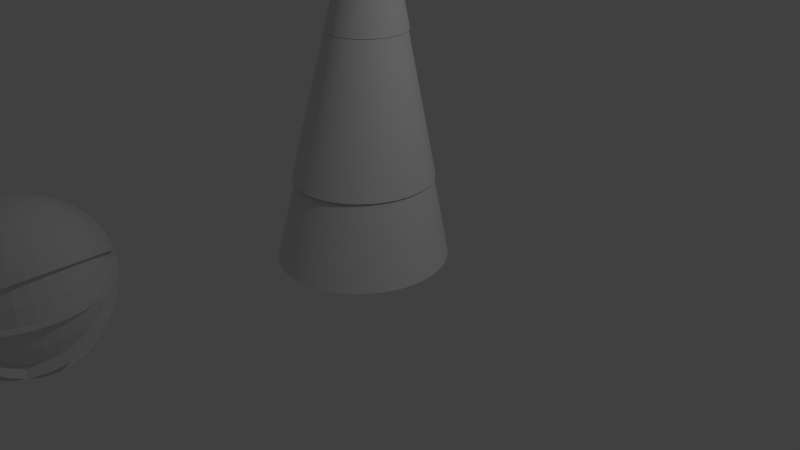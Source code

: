 # Source: stacking_cones.blend  (saved by Blender 2.68.0; exported with 4.5.12 LTS)
import bpy
from mathutils import Matrix  # noqa: F401  (used for matrix-valued properties, if any)

bpy.ops.wm.read_factory_settings(use_empty=True)
scene = bpy.context.scene
scene.name = 'Scene'

# ---- collections
col_collection_1 = bpy.data.collections.new('Collection 1'); scene.collection.children.link(col_collection_1)

# ---- world
world_world = bpy.data.worlds.new('World'); scene.world = world_world
world_world.color = (0.05088, 0.05088, 0.05088)
world_world.use_sun_shadow = False
world_world.sun_shadow_jitter_overblur = 0.0
world_world.cycles.sampling_method = 'MANUAL'
world_world.cycles.sample_map_resolution = 256

# ---- cameras
cam_camera = bpy.data.cameras.new('Camera')
cam_camera.clip_end = 100.0
cam_camera.lens = 35.0
cam_camera.sensor_width = 32.0
cam_camera.sensor_height = 18.0
cam_camera.ortho_scale = 7.314
cam_camera.dof.focus_distance = 0.0
cam_camera.dof.aperture_fstop = 128.0

# ---- lights
light_lamp = bpy.data.lights.new('Lamp', 'POINT')
light_lamp.transmission_factor = 0.0
light_lamp.cutoff_distance = 30.0
light_lamp.energy = 100.0
light_lamp.shadow_buffer_clip_start = 1.001
light_lamp.shadow_soft_size = 0.1
light_lamp.shadow_maximum_resolution = 0.006
light_lamp.use_absolute_resolution = True
light_lamp.cycles.use_multiple_importance_sampling = False

# ---- meshes
me_circle_004 = bpy.data.meshes.new('Circle.004')
me_circle_004.from_pydata([(1.192e-06, 1.0, -0.0002458), (7.153e-07, 5.96e-07, 0.001225), (0.1951, 0.9808, -0.0002458), (0.3827, 0.9239, -0.0002458), (0.5556, 0.8315, -0.0002458), (0.7071, 0.7071, -0.0002458), (0.8315, 0.5556, -0.0002458), (0.9239, 0.3827, -0.0002458), (0.9808, 0.1951, -0.0002458), (1.0, 4.768e-07, -0.0002458), (0.9808, -0.1951, -0.0002458), (0.9239, -0.3827, -0.0002458), (0.8315, -0.5556, -0.0002458), (0.7071, -0.7071, -0.0002458), (0.5556, -0.8315, -0.0002458), (0.3827, -0.9239, -0.0002458), (0.1951, -0.9808, -0.0002458), (7.153e-07, -1.0, -0.0002458), (-0.1951, -0.9808, -0.0002458), (-0.3827, -0.9239, -0.0002458), (-0.5556, -0.8315, -0.0002458), (-0.7071, -0.7071, -0.0002458), (-0.8315, -0.5556, -0.0002458), (-0.9239, -0.3827, -0.0002458), (-0.9808, -0.1951, -0.0002458), (-1.0, 1.311e-06, -0.0002458), (-0.9808, 0.1951, -0.0002458), (-0.9239, 0.3827, -0.0002458), (-0.8315, 0.5556, -0.0002458), (-0.7071, 0.7071, -0.0002458), (-0.5556, 0.8315, -0.0002458), (-0.3827, 0.9239, -0.0002458), (-0.1951, 0.9808, -0.0002458)], [], [(0, 2, 3, 4, 5, 6, 7, 8, 9, 10, 11, 12, 13, 14, 15, 16, 17, 18, 19, 20, 21, 22, 23, 24, 25, 26, 27, 28, 29, 30, 31, 32), (0, 1, 2), (2, 1, 3), (3, 1, 4), (4, 1, 5), (5, 1, 6), (6, 1, 7), (7, 1, 8), (8, 1, 9), (9, 1, 10), (10, 1, 11), (11, 1, 12), (12, 1, 13), (13, 1, 14), (14, 1, 15), (15, 1, 16), (16, 1, 17), (17, 1, 18), (18, 1, 19), (19, 1, 20), (20, 1, 21), (21, 1, 22), (22, 1, 23), (23, 1, 24), (24, 1, 25), (25, 1, 26), (26, 1, 27), (27, 1, 28), (28, 1, 29), (29, 1, 30), (30, 1, 31), (32, 1, 0), (31, 1, 32)])
me_circle_004.use_remesh_preserve_volume = False
me_circle_004.use_remesh_preserve_attributes = False
me_circle_004.use_mirror_vertex_groups = False
me_circle_004.update()
me_circle_003 = bpy.data.meshes.new('Circle.003')
me_circle_003.from_pydata([(1.192e-06, 1.0, -0.0002458), (7.153e-07, 5.96e-07, 0.001225), (0.1951, 0.9808, -0.0002458), (0.3827, 0.9239, -0.0002458), (0.5556, 0.8315, -0.0002458), (0.7071, 0.7071, -0.0002458), (0.8315, 0.5556, -0.0002458), (0.9239, 0.3827, -0.0002458), (0.9808, 0.1951, -0.0002458), (1.0, 4.768e-07, -0.0002458), (0.9808, -0.1951, -0.0002458), (0.9239, -0.3827, -0.0002458), (0.8315, -0.5556, -0.0002458), (0.7071, -0.7071, -0.0002458), (0.5556, -0.8315, -0.0002458), (0.3827, -0.9239, -0.0002458), (0.1951, -0.9808, -0.0002458), (7.153e-07, -1.0, -0.0002458), (-0.1951, -0.9808, -0.0002458), (-0.3827, -0.9239, -0.0002458), (-0.5556, -0.8315, -0.0002458), (-0.7071, -0.7071, -0.0002458), (-0.8315, -0.5556, -0.0002458), (-0.9239, -0.3827, -0.0002458), (-0.9808, -0.1951, -0.0002458), (-1.0, 1.311e-06, -0.0002458), (-0.9808, 0.1951, -0.0002458), (-0.9239, 0.3827, -0.0002458), (-0.8315, 0.5556, -0.0002458), (-0.7071, 0.7071, -0.0002458), (-0.5556, 0.8315, -0.0002458), (-0.3827, 0.9239, -0.0002458), (-0.1951, 0.9808, -0.0002458)], [], [(0, 2, 3, 4, 5, 6, 7, 8, 9, 10, 11, 12, 13, 14, 15, 16, 17, 18, 19, 20, 21, 22, 23, 24, 25, 26, 27, 28, 29, 30, 31, 32), (0, 1, 2), (2, 1, 3), (3, 1, 4), (4, 1, 5), (5, 1, 6), (6, 1, 7), (7, 1, 8), (8, 1, 9), (9, 1, 10), (10, 1, 11), (11, 1, 12), (12, 1, 13), (13, 1, 14), (14, 1, 15), (15, 1, 16), (16, 1, 17), (17, 1, 18), (18, 1, 19), (19, 1, 20), (20, 1, 21), (21, 1, 22), (22, 1, 23), (23, 1, 24), (24, 1, 25), (25, 1, 26), (26, 1, 27), (27, 1, 28), (28, 1, 29), (29, 1, 30), (30, 1, 31), (32, 1, 0), (31, 1, 32)])
me_circle_003.use_remesh_preserve_volume = False
me_circle_003.use_remesh_preserve_attributes = False
me_circle_003.use_mirror_vertex_groups = False
me_circle_003.update()
me_circle_002 = bpy.data.meshes.new('Circle.002')
me_circle_002.from_pydata([(1.192e-06, 1.0, -0.0002458), (7.153e-07, 5.96e-07, 0.001225), (0.1951, 0.9808, -0.0002458), (0.3827, 0.9239, -0.0002458), (0.5556, 0.8315, -0.0002458), (0.7071, 0.7071, -0.0002458), (0.8315, 0.5556, -0.0002458), (0.9239, 0.3827, -0.0002458), (0.9808, 0.1951, -0.0002458), (1.0, 4.768e-07, -0.0002458), (0.9808, -0.1951, -0.0002458), (0.9239, -0.3827, -0.0002458), (0.8315, -0.5556, -0.0002458), (0.7071, -0.7071, -0.0002458), (0.5556, -0.8315, -0.0002458), (0.3827, -0.9239, -0.0002458), (0.1951, -0.9808, -0.0002458), (7.153e-07, -1.0, -0.0002458), (-0.1951, -0.9808, -0.0002458), (-0.3827, -0.9239, -0.0002458), (-0.5556, -0.8315, -0.0002458), (-0.7071, -0.7071, -0.0002458), (-0.8315, -0.5556, -0.0002458), (-0.9239, -0.3827, -0.0002458), (-0.9808, -0.1951, -0.0002458), (-1.0, 1.311e-06, -0.0002458), (-0.9808, 0.1951, -0.0002458), (-0.9239, 0.3827, -0.0002458), (-0.8315, 0.5556, -0.0002458), (-0.7071, 0.7071, -0.0002458), (-0.5556, 0.8315, -0.0002458), (-0.3827, 0.9239, -0.0002458), (-0.1951, 0.9808, -0.0002458)], [], [(0, 2, 3, 4, 5, 6, 7, 8, 9, 10, 11, 12, 13, 14, 15, 16, 17, 18, 19, 20, 21, 22, 23, 24, 25, 26, 27, 28, 29, 30, 31, 32), (0, 1, 2), (2, 1, 3), (3, 1, 4), (4, 1, 5), (5, 1, 6), (6, 1, 7), (7, 1, 8), (8, 1, 9), (9, 1, 10), (10, 1, 11), (11, 1, 12), (12, 1, 13), (13, 1, 14), (14, 1, 15), (15, 1, 16), (16, 1, 17), (17, 1, 18), (18, 1, 19), (19, 1, 20), (20, 1, 21), (21, 1, 22), (22, 1, 23), (23, 1, 24), (24, 1, 25), (25, 1, 26), (26, 1, 27), (27, 1, 28), (28, 1, 29), (29, 1, 30), (30, 1, 31), (32, 1, 0), (31, 1, 32)])
me_circle_002.use_remesh_preserve_volume = False
me_circle_002.use_remesh_preserve_attributes = False
me_circle_002.use_mirror_vertex_groups = False
me_circle_002.update()
me_sphere_001 = bpy.data.meshes.new('Sphere.001')
me_sphere_001.from_pydata([(-0.1951, 0.0, 0.9808), (-0.3827, 0.0, 0.9239), (-0.5556, 0.0, 0.8315), (-0.7071, 0.0, 0.7071), (-0.8315, 0.0, 0.5556), (-0.9239, 0.0, 0.3827), (-0.9808, 0.0, 0.1951), (-1.0, 0.0, 7.55e-08), (-0.9808, 0.0, -0.1951), (-0.9239, 0.0, -0.3827), (-0.8315, 0.0, -0.5556), (-0.7071, 0.0, -0.7071), (-0.5556, 0.0, -0.8315), (-0.3827, 0.0, -0.9239), (-0.1951, 0.0, -0.9808), (-0.1913, 0.03806, 0.9808), (-0.3753, 0.07466, 0.9239), (-0.5449, 0.1084, 0.8315), (-0.6935, 0.1379, 0.7071), (-0.8155, 0.1622, 0.5556), (-0.9061, 0.1802, 0.3827), (-0.9619, 0.1913, 0.1951), (-0.9808, 0.1951, 1.192e-07), (-0.9619, 0.1913, -0.1951), (-0.9061, 0.1802, -0.3827), (-0.8155, 0.1622, -0.5556), (-0.6935, 0.1379, -0.7071), (-0.5449, 0.1084, -0.8315), (-0.3753, 0.07466, -0.9239), (-0.1913, 0.03806, -0.9808), (-0.1802, 0.07466, 0.9808), (-0.3536, 0.1464, 0.9239), (-0.5133, 0.2126, 0.8315), (-0.6533, 0.2706, 0.7071), (-0.7682, 0.3182, 0.5556), (-0.8536, 0.3536, 0.3827), (-0.9061, 0.3753, 0.1951), (-0.9239, 0.3827, 1.192e-07), (-0.9061, 0.3753, -0.1951), (-0.8536, 0.3536, -0.3827), (-0.7682, 0.3182, -0.5556), (-0.6533, 0.2706, -0.7071), (-0.5133, 0.2126, -0.8315), (-0.3536, 0.1464, -0.9239), (-0.1802, 0.07466, -0.9808), (-0.1622, 0.1084, 0.9808), (-0.3182, 0.2126, 0.9239), (-0.4619, 0.3087, 0.8315), (-0.5879, 0.3928, 0.7071), (-0.6913, 0.4619, 0.5556), (-0.7682, 0.5133, 0.3827), (-0.8155, 0.5449, 0.1951), (-0.8315, 0.5556, 1.192e-07), (-0.8155, 0.5449, -0.1951), (-0.7682, 0.5133, -0.3827), (-0.6913, 0.4619, -0.5556), (-0.5879, 0.3928, -0.7071), (-0.4619, 0.3087, -0.8315), (-0.3182, 0.2126, -0.9239), (-0.1622, 0.1084, -0.9808), (-0.1379, 0.1379, 0.9808), (-0.2706, 0.2706, 0.9239), (-0.3928, 0.3928, 0.8315), (-0.5, 0.5, 0.7071), (-0.5879, 0.5879, 0.5556), (-0.6533, 0.6533, 0.3827), (-0.6935, 0.6935, 0.1951), (-0.7071, 0.7071, 1.192e-07), (-0.6935, 0.6935, -0.1951), (-0.6533, 0.6533, -0.3827), (-0.5879, 0.5879, -0.5556), (-0.5, 0.5, -0.7071), (-0.3928, 0.3928, -0.8315), (-0.2706, 0.2706, -0.9239), (-0.1379, 0.1379, -0.9808), (-0.1084, 0.1622, 0.9808), (-0.2126, 0.3182, 0.9239), (-0.3087, 0.4619, 0.8315), (-0.3928, 0.5879, 0.7071), (-0.4619, 0.6913, 0.5556), (-0.5133, 0.7682, 0.3827), (-0.5449, 0.8155, 0.1951), (-0.5556, 0.8315, 1.192e-07), (-0.5449, 0.8155, -0.1951), (-0.5133, 0.7682, -0.3827), (-0.4619, 0.6913, -0.5556), (-0.3928, 0.5879, -0.7071), (-0.3087, 0.4619, -0.8315), (-0.2126, 0.3182, -0.9239), (-0.1084, 0.1622, -0.9808), (-0.07466, 0.1802, 0.9808), (-0.1464, 0.3536, 0.9239), (-0.2126, 0.5133, 0.8315), (-0.2706, 0.6533, 0.7071), (-0.3182, 0.7682, 0.5556), (-0.3536, 0.8536, 0.3827), (-0.3753, 0.9061, 0.1951), (-0.3827, 0.9239, 1.192e-07), (-0.3753, 0.9061, -0.1951), (-0.3536, 0.8536, -0.3827), (-0.3182, 0.7682, -0.5556), (-0.2706, 0.6533, -0.7071), (-0.2126, 0.5133, -0.8315), (-0.1464, 0.3536, -0.9239), (-0.07466, 0.1802, -0.9808), (-0.03806, 0.1913, 0.9808), (-0.07466, 0.3753, 0.9239), (-0.1084, 0.5449, 0.8315), (-0.1379, 0.6935, 0.7071), (-0.1622, 0.8155, 0.5556), (-0.1802, 0.9061, 0.3827), (-0.1913, 0.9619, 0.1951), (-0.1951, 0.9808, 1.192e-07), (-0.1913, 0.9619, -0.1951), (-0.1802, 0.9061, -0.3827), (-0.1622, 0.8155, -0.5556), (-0.1379, 0.6935, -0.7071), (-0.1084, 0.5449, -0.8315), (-0.07466, 0.3753, -0.9239), (-0.03806, 0.1913, -0.9808), (3.445e-07, 0.1951, 0.9808), (3.631e-07, 0.3827, 0.9239), (3.631e-07, 0.5556, 0.8315), (4.003e-07, 0.7071, 0.7071), (4.152e-07, 0.8315, 0.5556), (3.705e-07, 0.9239, 0.3827), (4.749e-07, 0.9808, 0.1951), (3.407e-07, 1.0, 1.192e-07), (4.749e-07, 0.9808, -0.1951), (3.407e-07, 0.9239, -0.3827), (4.152e-07, 0.8315, -0.5556), (4.003e-07, 0.7071, -0.7071), (3.929e-07, 0.5556, -0.8315), (3.556e-07, 0.3827, -0.9239), (3.147e-07, 0.1951, -0.9808), (0.03806, 0.1913, 0.9808), (0.07466, 0.3753, 0.9239), (0.1084, 0.5449, 0.8315), (0.138, 0.6935, 0.7071), (0.1622, 0.8155, 0.5556), (0.1802, 0.9061, 0.3827), (0.1913, 0.9619, 0.1951), (0.1951, 0.9808, 1.192e-07), (0.1913, 0.9619, -0.1951), (0.1802, 0.9061, -0.3827), (0.1622, 0.8155, -0.5556), (0.138, 0.6935, -0.7071), (0.1084, 0.5449, -0.8315), (0.07466, 0.3753, -0.9239), (0.03806, 0.1913, -0.9808), (0.07466, 0.1802, 0.9808), (0.1464, 0.3536, 0.9239), (0.2126, 0.5133, 0.8315), (0.2706, 0.6533, 0.7071), (0.3182, 0.7682, 0.5556), (0.3536, 0.8536, 0.3827), (0.3753, 0.9061, 0.1951), (0.3827, 0.9239, 1.192e-07), (0.3753, 0.9061, -0.1951), (0.3536, 0.8536, -0.3827), (0.3182, 0.7682, -0.5556), (0.2706, 0.6533, -0.7071), (0.2126, 0.5133, -0.8315), (0.1464, 0.3536, -0.9239), (0.07466, 0.1802, -0.9808), (0.1084, 0.1622, 0.9808), (0.2126, 0.3182, 0.9239), (0.3087, 0.4619, 0.8315), (0.3928, 0.5879, 0.7071), (0.4619, 0.6913, 0.5556), (0.5133, 0.7682, 0.3827), (0.5449, 0.8155, 0.1951), (0.5556, 0.8315, 1.192e-07), (0.5449, 0.8155, -0.1951), (0.5133, 0.7682, -0.3827), (0.4619, 0.6913, -0.5556), (0.3928, 0.5879, -0.7071), (0.3087, 0.4619, -0.8315), (0.2126, 0.3182, -0.9239), (0.1084, 0.1622, -0.9808), (0.138, 0.1379, 0.9808), (0.2706, 0.2706, 0.9239), (0.3928, 0.3928, 0.8315), (0.5, 0.5, 0.7071), (0.5879, 0.5879, 0.5556), (0.6533, 0.6533, 0.3827), (0.6935, 0.6935, 0.1951), (0.7071, 0.7071, 1.192e-07), (0.6935, 0.6935, -0.1951), (0.6533, 0.6533, -0.3827), (0.5879, 0.5879, -0.5556), (0.5, 0.5, -0.7071), (0.3928, 0.3928, -0.8315), (0.2706, 0.2706, -0.9239), (0.138, 0.1379, -0.9808), (0.1622, 0.1084, 0.9808), (0.3182, 0.2126, 0.9239), (0.4619, 0.3087, 0.8315), (0.5879, 0.3928, 0.7071), (0.6913, 0.4619, 0.5556), (0.7682, 0.5133, 0.3827), (0.8155, 0.5449, 0.1951), (0.8315, 0.5556, 1.192e-07), (0.8155, 0.5449, -0.1951), (0.7682, 0.5133, -0.3827), (0.6913, 0.4619, -0.5556), (0.5879, 0.3928, -0.7071), (0.4619, 0.3087, -0.8315), (0.3182, 0.2126, -0.9239), (0.1622, 0.1084, -0.9808), (0.1802, 0.07466, 0.9808), (0.3536, 0.1464, 0.9239), (0.5133, 0.2126, 0.8315), (0.6533, 0.2706, 0.7071), (0.7682, 0.3182, 0.5556), (0.8536, 0.3536, 0.3827), (0.9061, 0.3753, 0.1951), (0.9239, 0.3827, 1.192e-07), (0.9061, 0.3753, -0.1951), (0.8536, 0.3536, -0.3827), (0.7682, 0.3182, -0.5556), (0.6533, 0.2706, -0.7071), (0.5133, 0.2126, -0.8315), (0.3536, 0.1464, -0.9239), (0.1802, 0.07466, -0.9808), (0.1913, 0.03806, 0.9808), (0.3753, 0.07466, 0.9239), (0.5449, 0.1084, 0.8315), (0.6935, 0.1379, 0.7071), (0.8155, 0.1622, 0.5556), (0.9061, 0.1802, 0.3827), (0.9619, 0.1913, 0.1951), (0.9808, 0.1951, 1.192e-07), (0.9619, 0.1913, -0.1951), (0.9061, 0.1802, -0.3827), (0.8155, 0.1622, -0.5556), (0.6935, 0.1379, -0.7071), (0.5449, 0.1084, -0.8315), (0.3753, 0.07466, -0.9239), (0.1913, 0.03806, -0.9808), (0.1951, -3.353e-08, 0.9808), (0.3827, -5.215e-08, 0.9239), (0.5556, -6.706e-08, 0.8315), (0.7071, -5.96e-08, 0.7071), (0.8315, -1.043e-07, 0.5556), (0.9239, -1.49e-07, 0.3827), (0.9808, -1.49e-07, 0.1951), (1.0, -1.043e-07, 1.192e-07), (0.9808, -1.49e-07, -0.1951), (0.9239, -4.47e-08, -0.3827), (0.8315, -1.043e-07, -0.5556), (0.7071, -5.96e-08, -0.7071), (0.5556, -9.686e-08, -0.8315), (0.3827, -2.235e-08, -0.9239), (0.1951, 0.0, -0.9808), (0.1913, -0.03806, 0.9808), (0.3753, -0.07466, 0.9239), (0.5449, -0.1084, 0.8315), (0.6935, -0.1379, 0.7071), (0.8155, -0.1622, 0.5556), (0.9061, -0.1802, 0.3827), (0.9619, -0.1913, 0.1951), (0.9808, -0.1951, 1.192e-07), (0.9619, -0.1913, -0.1951), (0.9061, -0.1802, -0.3827), (0.8155, -0.1622, -0.5556), (0.6935, -0.1379, -0.7071), (0.5449, -0.1084, -0.8315), (0.3753, -0.07466, -0.9239), (0.1913, -0.03806, -0.9808), (0.1802, -0.07466, 0.9808), (0.3536, -0.1464, 0.9239), (0.5133, -0.2126, 0.8315), (0.6533, -0.2706, 0.7071), (0.7682, -0.3182, 0.5556), (0.8536, -0.3536, 0.3827), (0.9061, -0.3753, 0.1951), (0.9239, -0.3827, 1.192e-07), (0.9061, -0.3753, -0.1951), (0.8536, -0.3536, -0.3827), (0.7682, -0.3182, -0.5556), (0.6533, -0.2706, -0.7071), (0.5133, -0.2126, -0.8315), (0.3536, -0.1464, -0.9239), (0.1802, -0.07466, -0.9808), (0.1622, -0.1084, 0.9808), (0.3182, -0.2126, 0.9239), (0.4619, -0.3087, 0.8315), (0.5879, -0.3928, 0.7071), (0.6913, -0.4619, 0.5556), (0.7682, -0.5133, 0.3827), (0.8155, -0.5449, 0.1951), (0.8315, -0.5556, 1.192e-07), (0.8155, -0.5449, -0.1951), (0.7682, -0.5133, -0.3827), (0.6913, -0.4619, -0.5556), (0.5879, -0.3928, -0.7071), (0.4619, -0.3087, -0.8315), (0.3182, -0.2126, -0.9239), (0.1622, -0.1084, -0.9808), (0.138, -0.1379, 0.9808), (0.2706, -0.2706, 0.9239), (0.3928, -0.3928, 0.8315), (0.5, -0.5, 0.7071), (0.5879, -0.5879, 0.5556), (0.6533, -0.6533, 0.3827), (0.6935, -0.6935, 0.1951), (0.7071, -0.7071, 1.192e-07), (0.6935, -0.6935, -0.1951), (0.6533, -0.6533, -0.3827), (0.5879, -0.5879, -0.5556), (0.5, -0.5, -0.7071), (0.3928, -0.3928, -0.8315), (0.2706, -0.2706, -0.9239), (0.1379, -0.1379, -0.9808), (0.1084, -0.1622, 0.9808), (0.2126, -0.3182, 0.9239), (0.3087, -0.4619, 0.8315), (0.3928, -0.5879, 0.7071), (0.4619, -0.6913, 0.5556), (0.5133, -0.7682, 0.3827), (0.5449, -0.8155, 0.1951), (0.5556, -0.8315, 1.192e-07), (0.5449, -0.8155, -0.1951), (0.5133, -0.7682, -0.3827), (0.4619, -0.6913, -0.5556), (0.3928, -0.5879, -0.7071), (0.3087, -0.4619, -0.8315), (0.2126, -0.3182, -0.9239), (0.1084, -0.1622, -0.9808), (3.258e-07, 0.0, -1.0), (0.07466, -0.1802, 0.9808), (0.1464, -0.3536, 0.9239), (0.2126, -0.5133, 0.8315), (0.2706, -0.6533, 0.7071), (0.3182, -0.7682, 0.5556), (0.3536, -0.8536, 0.3827), (0.3753, -0.9061, 0.1951), (0.3827, -0.9239, 1.192e-07), (0.3753, -0.9061, -0.1951), (0.3536, -0.8536, -0.3827), (0.3182, -0.7682, -0.5556), (0.2706, -0.6533, -0.7071), (0.2126, -0.5133, -0.8315), (0.1464, -0.3536, -0.9239), (0.07466, -0.1802, -0.9808), (0.03806, -0.1913, 0.9808), (0.07466, -0.3753, 0.9239), (0.1084, -0.5449, 0.8315), (0.1379, -0.6935, 0.7071), (0.1622, -0.8155, 0.5556), (0.1802, -0.9061, 0.3827), (0.1913, -0.9619, 0.1951), (0.1951, -0.9808, 1.192e-07), (0.1913, -0.9619, -0.1951), (0.1802, -0.9061, -0.3827), (0.1622, -0.8155, -0.5556), (0.1379, -0.6935, -0.7071), (0.1084, -0.5449, -0.8315), (0.07466, -0.3753, -0.9239), (0.03806, -0.1913, -0.9808), (2.774e-07, -0.1951, 0.9808), (2.513e-07, -0.3827, 0.9239), (2.29e-07, -0.5556, 0.8315), (2.215e-07, -0.7071, 0.7071), (2.215e-07, -0.8315, 0.5556), (1.47e-07, -0.9239, 0.3827), (1.023e-07, -0.9808, 0.1951), (1.619e-07, -1.0, 1.192e-07), (1.023e-07, -0.9808, -0.1951), (1.768e-07, -0.9239, -0.3827), (2.215e-07, -0.8315, -0.5556), (2.215e-07, -0.7071, -0.7071), (2.141e-07, -0.5556, -0.8315), (3.109e-07, -0.3827, -0.9239), (3.147e-07, -0.1951, -0.9808), (-0.03806, -0.1913, 0.9808), (-0.07466, -0.3753, 0.9239), (-0.1084, -0.5449, 0.8315), (-0.1379, -0.6935, 0.7071), (-0.1622, -0.8155, 0.5556), (-0.1802, -0.9061, 0.3827), (-0.1913, -0.9619, 0.1951), (-0.1951, -0.9808, 1.192e-07), (-0.1913, -0.9619, -0.1951), (-0.1802, -0.9061, -0.3827), (-0.1622, -0.8155, -0.5556), (-0.1379, -0.6935, -0.7071), (-0.1084, -0.5449, -0.8315), (-0.07466, -0.3753, -0.9239), (-0.03806, -0.1913, -0.9808), (-0.07466, -0.1802, 0.9808), (-0.1464, -0.3536, 0.9239), (-0.2126, -0.5133, 0.8315), (-0.2706, -0.6533, 0.7071), (-0.3182, -0.7682, 0.5556), (-0.3536, -0.8536, 0.3827), (-0.3753, -0.9061, 0.1951), (-0.3827, -0.9239, 1.192e-07), (-0.3753, -0.9061, -0.1951), (-0.3536, -0.8536, -0.3827), (-0.3182, -0.7682, -0.5556), (-0.2706, -0.6533, -0.7071), (-0.2126, -0.5133, -0.8315), (-0.1464, -0.3536, -0.9239), (-0.07466, -0.1802, -0.9808), (-0.1084, -0.1622, 0.9808), (-0.2126, -0.3182, 0.9239), (-0.3087, -0.4619, 0.8315), (-0.3928, -0.5879, 0.7071), (-0.4619, -0.6913, 0.5556), (-0.5133, -0.7682, 0.3827), (-0.5449, -0.8155, 0.1951), (-0.5556, -0.8315, 1.192e-07), (-0.5449, -0.8155, -0.1951), (-0.5133, -0.7682, -0.3827), (-0.4619, -0.6913, -0.5556), (-0.3928, -0.5879, -0.7071), (-0.3087, -0.4619, -0.8315), (-0.2126, -0.3182, -0.9239), (-0.1084, -0.1622, -0.9808), (-0.1379, -0.1379, 0.9808), (-0.2706, -0.2706, 0.9239), (-0.3928, -0.3928, 0.8315), (-0.5, -0.5, 0.7071), (-0.5879, -0.5879, 0.5556), (-0.6533, -0.6533, 0.3827), (-0.6935, -0.6935, 0.1951), (-0.7071, -0.7071, 1.192e-07), (-0.6935, -0.6935, -0.1951), (-0.6533, -0.6533, -0.3827), (-0.5879, -0.5879, -0.5556), (-0.5, -0.5, -0.7071), (-0.3928, -0.3928, -0.8315), (-0.2706, -0.2706, -0.9239), (-0.1379, -0.1379, -0.9808), (5.491e-08, -1.81e-07, 1.0), (-0.1622, -0.1084, 0.9808), (-0.3182, -0.2126, 0.9239), (-0.4619, -0.3087, 0.8315), (-0.5879, -0.3928, 0.7071), (-0.6913, -0.4619, 0.5556), (-0.7682, -0.5133, 0.3827), (-0.8155, -0.5449, 0.1951), (-0.8315, -0.5556, 1.192e-07), (-0.8155, -0.5449, -0.1951), (-0.7682, -0.5133, -0.3827), (-0.6913, -0.4619, -0.5556), (-0.5879, -0.3928, -0.7071), (-0.4619, -0.3087, -0.8315), (-0.3182, -0.2126, -0.9239), (-0.1622, -0.1084, -0.9808), (-0.1802, -0.07466, 0.9808), (-0.3536, -0.1464, 0.9239), (-0.5133, -0.2126, 0.8315), (-0.6533, -0.2706, 0.7071), (-0.7682, -0.3182, 0.5556), (-0.8536, -0.3536, 0.3827), (-0.9061, -0.3753, 0.1951), (-0.9239, -0.3827, 1.192e-07), (-0.9061, -0.3753, -0.1951), (-0.8536, -0.3536, -0.3827), (-0.7682, -0.3182, -0.5556), (-0.6533, -0.2706, -0.7071), (-0.5133, -0.2126, -0.8315), (-0.3536, -0.1464, -0.9239), (-0.1802, -0.07466, -0.9808), (-0.1913, -0.03806, 0.9808), (-0.3753, -0.07466, 0.9239), (-0.5449, -0.1084, 0.8315), (-0.6935, -0.1379, 0.7071), (-0.8155, -0.1622, 0.5556), (-0.9061, -0.1802, 0.3827), (-0.9619, -0.1913, 0.1951), (-0.9808, -0.1951, 1.192e-07), (-0.9619, -0.1913, -0.1951), (-0.9061, -0.1802, -0.3827), (-0.8155, -0.1622, -0.5556), (-0.6935, -0.1379, -0.7071), (-0.5449, -0.1084, -0.8315), (-0.3753, -0.07466, -0.9239), (-0.1913, -0.03806, -0.9808)], [], [(14, 13, 28, 29), (8, 7, 22, 23), (2, 1, 16, 17), (9, 8, 23, 24), (3, 2, 17, 18), (10, 9, 24, 25), (4, 3, 18, 19), (11, 10, 25, 26), (5, 4, 19, 20), (12, 11, 26, 27), (6, 5, 20, 21), (13, 12, 27, 28), (7, 6, 21, 22), (1, 0, 15, 16), (25, 24, 39, 40), (19, 18, 33, 34), (26, 25, 40, 41), (20, 19, 34, 35), (27, 26, 41, 42), (21, 20, 35, 36), (28, 27, 42, 43), (22, 21, 36, 37), (16, 15, 30, 31), (29, 28, 43, 44), (23, 22, 37, 38), (17, 16, 31, 32), (24, 23, 38, 39), (18, 17, 32, 33), (44, 43, 58, 59), (38, 37, 52, 53), (32, 31, 46, 47), (39, 38, 53, 54), (33, 32, 47, 48), (40, 39, 54, 55), (34, 33, 48, 49), (41, 40, 55, 56), (35, 34, 49, 50), (42, 41, 56, 57), (36, 35, 50, 51), (43, 42, 57, 58), (37, 36, 51, 52), (31, 30, 45, 46), (57, 56, 71, 72), (51, 50, 65, 66), (58, 57, 72, 73), (52, 51, 66, 67), (46, 45, 60, 61), (59, 58, 73, 74), (53, 52, 67, 68), (47, 46, 61, 62), (54, 53, 68, 69), (48, 47, 62, 63), (55, 54, 69, 70), (49, 48, 63, 64), (56, 55, 70, 71), (50, 49, 64, 65), (70, 69, 84, 85), (64, 63, 78, 79), (71, 70, 85, 86), (65, 64, 79, 80), (72, 71, 86, 87), (66, 65, 80, 81), (73, 72, 87, 88), (67, 66, 81, 82), (61, 60, 75, 76), (74, 73, 88, 89), (68, 67, 82, 83), (62, 61, 76, 77), (69, 68, 83, 84), (63, 62, 77, 78), (89, 88, 103, 104), (83, 82, 97, 98), (77, 76, 91, 92), (84, 83, 98, 99), (78, 77, 92, 93), (85, 84, 99, 100), (79, 78, 93, 94), (86, 85, 100, 101), (80, 79, 94, 95), (87, 86, 101, 102), (81, 80, 95, 96), (88, 87, 102, 103), (82, 81, 96, 97), (76, 75, 90, 91), (102, 101, 116, 117), (96, 95, 110, 111), (103, 102, 117, 118), (97, 96, 111, 112), (91, 90, 105, 106), (104, 103, 118, 119), (98, 97, 112, 113), (92, 91, 106, 107), (99, 98, 113, 114), (93, 92, 107, 108), (100, 99, 114, 115), (94, 93, 108, 109), (101, 100, 115, 116), (95, 94, 109, 110), (115, 114, 129, 130), (109, 108, 123, 124), (116, 115, 130, 131), (110, 109, 124, 125), (117, 116, 131, 132), (111, 110, 125, 126), (118, 117, 132, 133), (112, 111, 126, 127), (106, 105, 120, 121), (119, 118, 133, 134), (113, 112, 127, 128), (107, 106, 121, 122), (114, 113, 128, 129), (108, 107, 122, 123), (121, 120, 135, 136), (134, 133, 148, 149), (128, 127, 142, 143), (122, 121, 136, 137), (129, 128, 143, 144), (123, 122, 137, 138), (130, 129, 144, 145), (124, 123, 138, 139), (131, 130, 145, 146), (125, 124, 139, 140), (132, 131, 146, 147), (126, 125, 140, 141), (133, 132, 147, 148), (127, 126, 141, 142), (140, 139, 154, 155), (147, 146, 161, 162), (141, 140, 155, 156), (148, 147, 162, 163), (142, 141, 156, 157), (136, 135, 150, 151), (149, 148, 163, 164), (143, 142, 157, 158), (137, 136, 151, 152), (144, 143, 158, 159), (138, 137, 152, 153), (145, 144, 159, 160), (139, 138, 153, 154), (146, 145, 160, 161), (159, 158, 173, 174), (153, 152, 167, 168), (160, 159, 174, 175), (154, 153, 168, 169), (161, 160, 175, 176), (155, 154, 169, 170), (162, 161, 176, 177), (156, 155, 170, 171), (163, 162, 177, 178), (157, 156, 171, 172), (151, 150, 165, 166), (164, 163, 178, 179), (158, 157, 172, 173), (152, 151, 166, 167), (178, 177, 192, 193), (172, 171, 186, 187), (166, 165, 180, 181), (179, 178, 193, 194), (173, 172, 187, 188), (167, 166, 181, 182), (174, 173, 188, 189), (168, 167, 182, 183), (175, 174, 189, 190), (169, 168, 183, 184), (176, 175, 190, 191), (170, 169, 184, 185), (177, 176, 191, 192), (171, 170, 185, 186), (191, 190, 205, 206), (185, 184, 199, 200), (192, 191, 206, 207), (186, 185, 200, 201), (193, 192, 207, 208), (187, 186, 201, 202), (181, 180, 195, 196), (194, 193, 208, 209), (188, 187, 202, 203), (182, 181, 196, 197), (189, 188, 203, 204), (183, 182, 197, 198), (190, 189, 204, 205), (184, 183, 198, 199), (204, 203, 218, 219), (198, 197, 212, 213), (205, 204, 219, 220), (199, 198, 213, 214), (206, 205, 220, 221), (200, 199, 214, 215), (207, 206, 221, 222), (201, 200, 215, 216), (208, 207, 222, 223), (202, 201, 216, 217), (196, 195, 210, 211), (209, 208, 223, 224), (203, 202, 217, 218), (197, 196, 211, 212), (223, 222, 237, 238), (217, 216, 231, 232), (211, 210, 225, 226), (224, 223, 238, 239), (218, 217, 232, 233), (212, 211, 226, 227), (219, 218, 233, 234), (213, 212, 227, 228), (220, 219, 234, 235), (214, 213, 228, 229), (221, 220, 235, 236), (215, 214, 229, 230), (222, 221, 236, 237), (216, 215, 230, 231), (236, 235, 250, 251), (230, 229, 244, 245), (237, 236, 251, 252), (231, 230, 245, 246), (238, 237, 252, 253), (232, 231, 246, 247), (226, 225, 240, 241), (239, 238, 253, 254), (233, 232, 247, 248), (227, 226, 241, 242), (234, 233, 248, 249), (228, 227, 242, 243), (235, 234, 249, 250), (229, 228, 243, 244), (249, 248, 263, 264), (243, 242, 257, 258), (250, 249, 264, 265), (244, 243, 258, 259), (251, 250, 265, 266), (245, 244, 259, 260), (252, 251, 266, 267), (246, 245, 260, 261), (253, 252, 267, 268), (247, 246, 261, 262), (241, 240, 255, 256), (254, 253, 268, 269), (248, 247, 262, 263), (242, 241, 256, 257), (268, 267, 282, 283), (262, 261, 276, 277), (256, 255, 270, 271), (269, 268, 283, 284), (263, 262, 277, 278), (257, 256, 271, 272), (264, 263, 278, 279), (258, 257, 272, 273), (265, 264, 279, 280), (259, 258, 273, 274), (266, 265, 280, 281), (260, 259, 274, 275), (267, 266, 281, 282), (261, 260, 275, 276), (274, 273, 288, 289), (281, 280, 295, 296), (275, 274, 289, 290), (282, 281, 296, 297), (276, 275, 290, 291), (283, 282, 297, 298), (277, 276, 291, 292), (271, 270, 285, 286), (284, 283, 298, 299), (278, 277, 292, 293), (272, 271, 286, 287), (279, 278, 293, 294), (273, 272, 287, 288), (280, 279, 294, 295), (293, 292, 307, 308), (287, 286, 301, 302), (294, 293, 308, 309), (288, 287, 302, 303), (295, 294, 309, 310), (289, 288, 303, 304), (296, 295, 310, 311), (290, 289, 304, 305), (297, 296, 311, 312), (291, 290, 305, 306), (298, 297, 312, 313), (292, 291, 306, 307), (286, 285, 300, 301), (299, 298, 313, 314), (312, 311, 326, 327), (306, 305, 320, 321), (313, 312, 327, 328), (307, 306, 321, 322), (301, 300, 315, 316), (314, 313, 328, 329), (308, 307, 322, 323), (302, 301, 316, 317), (309, 308, 323, 324), (303, 302, 317, 318), (310, 309, 324, 325), (304, 303, 318, 319), (311, 310, 325, 326), (305, 304, 319, 320), (325, 324, 340, 341), (319, 318, 334, 335), (326, 325, 341, 342), (320, 319, 335, 336), (327, 326, 342, 343), (321, 320, 336, 337), (328, 327, 343, 344), (322, 321, 337, 338), (316, 315, 331, 332), (329, 328, 344, 345), (323, 322, 338, 339), (317, 316, 332, 333), (324, 323, 339, 340), (318, 317, 333, 334), (345, 344, 359, 360), (339, 338, 353, 354), (333, 332, 347, 348), (340, 339, 354, 355), (334, 333, 348, 349), (341, 340, 355, 356), (335, 334, 349, 350), (342, 341, 356, 357), (336, 335, 350, 351), (343, 342, 357, 358), (337, 336, 351, 352), (344, 343, 358, 359), (338, 337, 352, 353), (332, 331, 346, 347), (358, 357, 372, 373), (352, 351, 366, 367), (359, 358, 373, 374), (353, 352, 367, 368), (347, 346, 361, 362), (360, 359, 374, 375), (354, 353, 368, 369), (348, 347, 362, 363), (355, 354, 369, 370), (349, 348, 363, 364), (356, 355, 370, 371), (350, 349, 364, 365), (357, 356, 371, 372), (351, 350, 365, 366), (371, 370, 385, 386), (365, 364, 379, 380), (372, 371, 386, 387), (366, 365, 380, 381), (373, 372, 387, 388), (367, 366, 381, 382), (374, 373, 388, 389), (368, 367, 382, 383), (362, 361, 376, 377), (375, 374, 389, 390), (369, 368, 383, 384), (363, 362, 377, 378), (370, 369, 384, 385), (364, 363, 378, 379), (390, 389, 404, 405), (384, 383, 398, 399), (378, 377, 392, 393), (385, 384, 399, 400), (379, 378, 393, 394), (386, 385, 400, 401), (380, 379, 394, 395), (387, 386, 401, 402), (381, 380, 395, 396), (388, 387, 402, 403), (382, 381, 396, 397), (389, 388, 403, 404), (383, 382, 397, 398), (377, 376, 391, 392), (403, 402, 417, 418), (397, 396, 411, 412), (404, 403, 418, 419), (398, 397, 412, 413), (392, 391, 406, 407), (405, 404, 419, 420), (399, 398, 413, 414), (393, 392, 407, 408), (400, 399, 414, 415), (394, 393, 408, 409), (401, 400, 415, 416), (395, 394, 409, 410), (402, 401, 416, 417), (396, 395, 410, 411), (409, 408, 423, 424), (416, 415, 430, 431), (410, 409, 424, 425), (417, 416, 431, 432), (411, 410, 425, 426), (418, 417, 432, 433), (412, 411, 426, 427), (419, 418, 433, 434), (413, 412, 427, 428), (407, 406, 421, 422), (420, 419, 434, 435), (414, 413, 428, 429), (408, 407, 422, 423), (415, 414, 429, 430), (428, 427, 443, 444), (422, 421, 437, 438), (435, 434, 450, 451), (429, 428, 444, 445), (423, 422, 438, 439), (430, 429, 445, 446), (424, 423, 439, 440), (431, 430, 446, 447), (425, 424, 440, 441), (432, 431, 447, 448), (426, 425, 441, 442), (433, 432, 448, 449), (427, 426, 442, 443), (434, 433, 449, 450), (448, 447, 462, 463), (442, 441, 456, 457), (449, 448, 463, 464), (443, 442, 457, 458), (450, 449, 464, 465), (444, 443, 458, 459), (438, 437, 452, 453), (451, 450, 465, 466), (445, 444, 459, 460), (439, 438, 453, 454), (446, 445, 460, 461), (440, 439, 454, 455), (447, 446, 461, 462), (441, 440, 455, 456), (461, 460, 475, 476), (455, 454, 469, 470), (462, 461, 476, 477), (456, 455, 470, 471), (463, 462, 477, 478), (457, 456, 471, 472), (464, 463, 478, 479), (458, 457, 472, 473), (465, 464, 479, 480), (459, 458, 473, 474), (453, 452, 467, 468), (466, 465, 480, 481), (460, 459, 474, 475), (454, 453, 468, 469), (330, 14, 29), (0, 436, 15), (15, 436, 30), (330, 29, 44), (330, 44, 59), (30, 436, 45), (45, 436, 60), (330, 59, 74), (60, 436, 75), (330, 74, 89), (330, 89, 104), (75, 436, 90), (90, 436, 105), (330, 104, 119), (105, 436, 120), (330, 119, 134), (330, 134, 149), (120, 436, 135), (135, 436, 150), (330, 149, 164), (150, 436, 165), (330, 164, 179), (330, 179, 194), (165, 436, 180), (180, 436, 195), (330, 194, 209), (330, 209, 224), (195, 436, 210), (330, 224, 239), (210, 436, 225), (225, 436, 240), (330, 239, 254), (330, 254, 269), (240, 436, 255), (255, 436, 270), (330, 269, 284), (270, 436, 285), (330, 284, 299), (330, 299, 314), (285, 436, 300), (300, 436, 315), (330, 314, 329), (315, 436, 331), (330, 329, 345), (330, 345, 360), (331, 436, 346), (346, 436, 361), (330, 360, 375), (361, 436, 376), (330, 375, 390), (330, 390, 405), (376, 436, 391), (391, 436, 406), (330, 405, 420), (406, 436, 421), (330, 420, 435), (330, 435, 451), (421, 436, 437), (437, 436, 452), (330, 451, 466), (330, 466, 481), (452, 436, 467), (480, 479, 12, 13), (474, 473, 6, 7), (468, 467, 0, 1), (481, 480, 13, 14), (475, 474, 7, 8), (469, 468, 1, 2), (330, 481, 14), (476, 475, 8, 9), (470, 469, 2, 3), (477, 476, 9, 10), (471, 470, 3, 4), (478, 477, 10, 11), (472, 471, 4, 5), (479, 478, 11, 12), (473, 472, 5, 6), (467, 436, 0)])
me_sphere_001.use_remesh_preserve_volume = False
me_sphere_001.use_remesh_preserve_attributes = False
me_sphere_001.use_mirror_vertex_groups = False
me_sphere_001.update()
me_sphere = bpy.data.meshes.new('Sphere')
me_sphere.from_pydata([], [], [])
me_sphere.use_remesh_preserve_volume = False
me_sphere.use_remesh_preserve_attributes = False
me_sphere.use_mirror_vertex_groups = False
me_sphere.update()
me_circle_001 = bpy.data.meshes.new('Circle.001')
me_circle_001.from_pydata([(1.192e-06, 1.0, -0.0002458), (7.153e-07, 5.96e-07, 0.001225), (0.1951, 0.9808, -0.0002458), (0.3827, 0.9239, -0.0002458), (0.5556, 0.8315, -0.0002458), (0.7071, 0.7071, -0.0002458), (0.8315, 0.5556, -0.0002458), (0.9239, 0.3827, -0.0002458), (0.9808, 0.1951, -0.0002458), (1.0, 4.768e-07, -0.0002458), (0.9808, -0.1951, -0.0002458), (0.9239, -0.3827, -0.0002458), (0.8315, -0.5556, -0.0002458), (0.7071, -0.7071, -0.0002458), (0.5556, -0.8315, -0.0002458), (0.3827, -0.9239, -0.0002458), (0.1951, -0.9808, -0.0002458), (7.153e-07, -1.0, -0.0002458), (-0.1951, -0.9808, -0.0002458), (-0.3827, -0.9239, -0.0002458), (-0.5556, -0.8315, -0.0002458), (-0.7071, -0.7071, -0.0002458), (-0.8315, -0.5556, -0.0002458), (-0.9239, -0.3827, -0.0002458), (-0.9808, -0.1951, -0.0002458), (-1.0, 1.311e-06, -0.0002458), (-0.9808, 0.1951, -0.0002458), (-0.9239, 0.3827, -0.0002458), (-0.8315, 0.5556, -0.0002458), (-0.7071, 0.7071, -0.0002458), (-0.5556, 0.8315, -0.0002458), (-0.3827, 0.9239, -0.0002458), (-0.1951, 0.9808, -0.0002458)], [], [(0, 2, 3, 4, 5, 6, 7, 8, 9, 10, 11, 12, 13, 14, 15, 16, 17, 18, 19, 20, 21, 22, 23, 24, 25, 26, 27, 28, 29, 30, 31, 32), (0, 1, 2), (2, 1, 3), (3, 1, 4), (4, 1, 5), (5, 1, 6), (6, 1, 7), (7, 1, 8), (8, 1, 9), (9, 1, 10), (10, 1, 11), (11, 1, 12), (12, 1, 13), (13, 1, 14), (14, 1, 15), (15, 1, 16), (16, 1, 17), (17, 1, 18), (18, 1, 19), (19, 1, 20), (20, 1, 21), (21, 1, 22), (22, 1, 23), (23, 1, 24), (24, 1, 25), (25, 1, 26), (26, 1, 27), (27, 1, 28), (28, 1, 29), (29, 1, 30), (30, 1, 31), (32, 1, 0), (31, 1, 32)])
me_circle_001.use_remesh_preserve_volume = False
me_circle_001.use_remesh_preserve_attributes = False
me_circle_001.use_mirror_vertex_groups = False
me_circle_001.update()
me_circle = bpy.data.meshes.new('Circle')
me_circle.from_pydata([(0.0, 1.0, 0.0), (-0.06279, 0.998, 0.0), (-0.1253, 0.9921, 0.0), (-0.1874, 0.9823, 0.0), (-0.2487, 0.9686, 0.0), (-0.309, 0.9511, 0.0), (-0.3681, 0.9298, 0.0), (-0.4258, 0.9048, 0.0), (-0.4818, 0.8763, 0.0), (-0.5358, 0.8443, 0.0), (-0.5878, 0.809, 0.0), (-0.6374, 0.7705, 0.0), (-0.6845, 0.729, 0.0), (-0.729, 0.6845, 0.0), (-0.7705, 0.6374, 0.0), (-0.809, 0.5878, 0.0), (-0.8443, 0.5358, 0.0), (-0.8763, 0.4818, 0.0), (-0.9048, 0.4258, 0.0), (-0.9298, 0.3681, 0.0), (-0.9511, 0.309, 0.0), (-0.9686, 0.2487, 0.0), (-0.9823, 0.1874, 0.0), (-0.9921, 0.1253, 0.0), (-0.998, 0.06279, 0.0), (-1.0, -4.013e-07, 0.0), (-0.998, -0.06279, 0.0), (-0.9921, -0.1253, 0.0), (-0.9823, -0.1874, 0.0), (-0.9686, -0.2487, 0.0), (-0.9511, -0.309, 0.0), (-0.9298, -0.3681, 0.0), (-0.9048, -0.4258, 0.0), (-0.8763, -0.4818, 0.0), (-0.8443, -0.5358, 0.0), (-0.809, -0.5878, 0.0), (-0.7705, -0.6374, 0.0), (-0.729, -0.6845, 0.0), (-0.6845, -0.729, 0.0), (-0.6374, -0.7705, 0.0), (-0.5878, -0.809, 0.0), (-0.5358, -0.8443, 0.0), (-0.4818, -0.8763, 0.0), (-0.4258, -0.9048, 0.0), (-0.3681, -0.9298, 0.0), (-0.309, -0.9511, 0.0), (-0.2487, -0.9686, 0.0), (-0.1874, -0.9823, 0.0), (-0.1253, -0.9921, 0.0), (-0.06279, -0.998, 0.0), (1.041e-06, -1.0, 0.0), (0.06279, -0.998, 0.0), (0.1253, -0.9921, 0.0), (0.1874, -0.9823, 0.0), (0.2487, -0.9686, 0.0), (0.309, -0.9511, 0.0), (0.3681, -0.9298, 0.0), (0.4258, -0.9048, 0.0), (0.4818, -0.8763, 0.0), (0.5358, -0.8443, 0.0), (0.5878, -0.809, 0.0), (0.6374, -0.7705, 0.0), (0.6845, -0.729, 0.0), (0.729, -0.6845, 0.0), (0.7705, -0.6374, 0.0), (0.809, -0.5878, 0.0), (0.8443, -0.5358, 0.0), (0.8763, -0.4818, 0.0), (0.9048, -0.4258, 0.0), (0.9298, -0.3681, 0.0), (0.9511, -0.309, 0.0), (0.9686, -0.2487, 0.0), (0.9823, -0.1874, 0.0), (0.9921, -0.1253, 0.0), (0.998, -0.06279, 0.0), (1.0, 1.442e-06, 0.0), (0.998, 0.06279, 0.0), (0.9921, 0.1253, 0.0), (0.9823, 0.1874, 0.0), (0.9686, 0.2487, 0.0), (0.9511, 0.309, 0.0), (0.9298, 0.3681, 0.0), (0.9048, 0.4258, 0.0), (0.8763, 0.4818, 0.0), (0.8443, 0.5358, 0.0), (0.809, 0.5878, 0.0), (0.7705, 0.6374, 0.0), (0.729, 0.6845, 0.0), (0.6845, 0.729, 0.0), (0.6374, 0.7705, 0.0), (0.5878, 0.809, 0.0), (0.5358, 0.8443, 0.0), (0.4818, 0.8763, 0.0), (0.4258, 0.9048, 0.0), (0.3681, 0.9298, 0.0), (0.309, 0.9511, 0.0), (0.2487, 0.9686, 0.0), (0.1874, 0.9823, 0.0), (0.1253, 0.9921, 0.0), (0.06279, 0.998, 0.0), (-1.522, 1.613, 4.45), (-0.1276, 1.124, 0.8145), (-0.0754, 1.113, 0.8145), (-0.02409, 1.098, 0.8145), (0.02619, 1.08, 0.8145), (0.07524, 1.059, 0.8145), (0.1229, 1.034, 0.8145), (0.1689, 1.007, 0.8145), (0.2131, 0.9771, 0.8145), (0.2553, 0.9443, 0.8145), (0.2954, 0.909, 0.8145), (0.3332, 0.8712, 0.8145), (0.3685, 0.8311, 0.8145), (0.4012, 0.7889, 0.8145), (0.4313, 0.7447, 0.8145), (0.4585, 0.6987, 0.8145), (0.4827, 0.6511, 0.8145), (0.504, 0.602, 0.8145), (0.5221, 0.5518, 0.8145), (0.537, 0.5004, 0.8145), (0.5486, 0.4483, 0.8145), (0.557, 0.3955, 0.8145), (0.562, 0.3423, 0.8145), (0.5637, 0.2889, 0.8145), (0.562, 0.2355, 0.8145), (0.557, 0.1823, 0.8145), (0.5486, 0.1295, 0.8145), (0.537, 0.07733, 0.8145), (0.5221, 0.02602, 0.8145), (0.504, -0.02427, 0.8145), (0.4828, -0.07331, 0.8145), (0.4585, -0.1209, 0.8145), (0.4313, -0.1669, 0.8145), (0.4012, -0.2111, 0.8145), (0.3685, -0.2533, 0.8145), (0.3332, -0.2934, 0.8145), (0.2954, -0.3312, 0.8145), (0.2553, -0.3666, 0.8145), (0.2131, -0.3993, 0.8145), (0.1689, -0.4294, 0.8145), (0.1229, -0.4566, 0.8145), (0.07524, -0.4808, 0.8145), (0.0262, -0.502, 0.8145), (-0.02408, -0.5201, 0.8145), (-0.0754, -0.5351, 0.8145), (-0.1276, -0.5467, 0.8145), (-0.1803, -0.5551, 0.8145), (-0.2335, -0.5601, 0.8145), (-0.287, -0.5618, 0.8145), (-0.3404, -0.5601, 0.8145), (-0.3936, -0.5551, 0.8145), (-0.4464, -0.5467, 0.8145), (-0.4985, -0.5351, 0.8145), (-0.5498, -0.5201, 0.8145), (-0.6001, -0.502, 0.8145), (-0.6492, -0.4808, 0.8145), (-0.6968, -0.4566, 0.8145), (-0.7428, -0.4294, 0.8145), (-0.787, -0.3993, 0.8145), (-0.8292, -0.3666, 0.8145), (-0.8693, -0.3312, 0.8145), (-0.9071, -0.2934, 0.8145), (-0.9424, -0.2534, 0.8145), (-0.9752, -0.2111, 0.8145), (-1.005, -0.1669, 0.8145), (-1.032, -0.1209, 0.8145), (-1.057, -0.07331, 0.8145), (-1.078, -0.02427, 0.8145), (-1.096, 0.02601, 0.8145), (-1.111, 0.07733, 0.8145), (-1.123, 0.1295, 0.8145), (-1.131, 0.1823, 0.8145), (-1.136, 0.2355, 0.8145), (-1.138, 0.2889, 0.8145), (-1.136, 0.3423, 0.8145), (-1.131, 0.3955, 0.8145), (-1.123, 0.4483, 0.8145), (-1.111, 0.5004, 0.8145), (-1.096, 0.5518, 0.8145), (-1.078, 0.602, 0.8145), (-1.057, 0.6511, 0.8145), (-1.032, 0.6987, 0.8145), (-1.005, 0.7447, 0.8145), (-0.9752, 0.7889, 0.8145), (-0.9424, 0.8311, 0.8145), (-0.9071, 0.8712, 0.8145), (-0.8693, 0.909, 0.8145), (-0.8292, 0.9443, 0.8145), (-0.787, 0.9771, 0.8145), (-0.7428, 1.007, 0.8145), (-0.6968, 1.034, 0.8145), (-0.6492, 1.059, 0.8145), (-0.6001, 1.08, 0.8145), (-0.5498, 1.098, 0.8145), (-0.4985, 1.113, 0.8145), (-0.4464, 1.124, 0.8145), (-0.3936, 1.133, 0.8145), (-0.3404, 1.138, 0.8145), (-0.287, 1.14, 0.8145), (-1.522, 1.613, 4.45), (-0.1803, 1.133, 0.8145), (-0.2335, 1.138, 0.8145), (-1.581, 1.661, 4.6), (-1.581, 1.661, 4.6), (-0.7146, 1.36, 2.364), (-0.6832, 1.353, 2.364), (-0.6522, 1.344, 2.364), (-0.6219, 1.333, 2.364), (-0.5924, 1.32, 2.364), (-0.5637, 1.305, 2.364), (-0.536, 1.289, 2.364), (-0.5094, 1.271, 2.364), (-0.4839, 1.251, 2.364), (-0.4598, 1.23, 2.364), (-0.437, 1.207, 2.364), (-0.4157, 1.183, 2.364), (-0.396, 1.157, 2.364), (-0.3779, 1.131, 2.364), (-0.3615, 1.103, 2.364), (-0.3469, 1.074, 2.364), (-0.3341, 1.045, 2.364), (-0.3232, 1.014, 2.364), (-0.3142, 0.9836, 2.364), (-0.3072, 0.9521, 2.364), (-0.3021, 0.9203, 2.364), (-0.2991, 0.8883, 2.364), (-0.2981, 0.8561, 2.364), (-0.2991, 0.8239, 2.364), (-0.3021, 0.7919, 2.364), (-0.3072, 0.7601, 2.364), (-0.3142, 0.7286, 2.364), (-0.3232, 0.6977, 2.364), (-0.3341, 0.6674, 2.364), (-0.3469, 0.6379, 2.364), (-0.3615, 0.6092, 2.364), (-0.3779, 0.5815, 2.364), (-0.396, 0.5548, 2.364), (-0.4157, 0.5294, 2.364), (-0.437, 0.5052, 2.364), (-0.4598, 0.4825, 2.364), (-0.4839, 0.4612, 2.364), (-0.5094, 0.4415, 2.364), (-0.536, 0.4234, 2.364), (-0.5637, 0.407, 2.364), (-0.5924, 0.3923, 2.364), (-0.6219, 0.3796, 2.364), (-0.6522, 0.3687, 2.364), (-0.6832, 0.3597, 2.364), (-0.7146, 0.3526, 2.364), (-0.7464, 0.3476, 2.364), (-0.7784, 0.3446, 2.364), (-0.8106, 0.3436, 2.364), (-0.8428, 0.3446, 2.364), (-0.8749, 0.3476, 2.364), (-0.9067, 0.3526, 2.364), (-0.9381, 0.3597, 2.364), (-0.969, 0.3687, 2.364), (-0.9993, 0.3796, 2.364), (-1.029, 0.3923, 2.364), (-1.058, 0.407, 2.364), (-1.085, 0.4234, 2.364), (-1.112, 0.4415, 2.364), (-1.137, 0.4612, 2.364), (-1.161, 0.4825, 2.364), (-1.184, 0.5052, 2.364), (-1.206, 0.5294, 2.364), (-1.225, 0.5548, 2.364), (-1.243, 0.5815, 2.364), (-1.26, 0.6092, 2.364), (-1.274, 0.6379, 2.364), (-1.287, 0.6674, 2.364), (-1.298, 0.6977, 2.364), (-1.307, 0.7286, 2.364), (-1.314, 0.7601, 2.364), (-1.319, 0.7919, 2.364), (-1.322, 0.8239, 2.364), (-1.323, 0.8561, 2.364), (-1.322, 0.8883, 2.364), (-1.319, 0.9203, 2.364), (-1.314, 0.9521, 2.364), (-1.307, 0.9836, 2.364), (-1.298, 1.014, 2.364), (-1.287, 1.045, 2.364), (-1.274, 1.074, 2.364), (-1.26, 1.103, 2.364), (-1.243, 1.131, 2.364), (-1.225, 1.157, 2.364), (-1.206, 1.183, 2.364), (-1.184, 1.207, 2.364), (-1.161, 1.23, 2.364), (-1.137, 1.251, 2.364), (-1.112, 1.271, 2.364), (-1.085, 1.289, 2.364), (-1.058, 1.305, 2.364), (-1.029, 1.32, 2.364), (-0.9993, 1.333, 2.364), (-0.969, 1.344, 2.364), (-0.9381, 1.353, 2.364), (-0.9067, 1.36, 2.364), (-0.8749, 1.365, 2.364), (-0.8428, 1.368, 2.364), (-0.8106, 1.369, 2.364), (-0.7464, 1.365, 2.364), (-0.7784, 1.368, 2.364), (-1.591, 1.683, 4.645), (-1.591, 1.683, 4.645)], [], [(123, 122, 202), (168, 167, 202), (107, 106, 202), (152, 151, 202), (197, 196, 202), (136, 135, 202), (181, 180, 202), (120, 119, 202), (165, 164, 202), (104, 103, 202), (149, 148, 202), (194, 193, 202), (133, 132, 202), (178, 177, 202), (117, 116, 202), (162, 161, 202), (101, 200, 202), (146, 145, 202), (191, 190, 202), (130, 129, 202), (175, 174, 202), (114, 113, 202), (159, 158, 202), (143, 142, 202), (188, 187, 202), (127, 126, 202), (172, 171, 202), (111, 110, 202), (156, 155, 202), (140, 139, 202), (185, 184, 202), (124, 123, 202), (169, 168, 202), (108, 107, 202), (153, 152, 202), (198, 197, 202), (137, 136, 202), (182, 181, 202), (121, 120, 202), (166, 165, 202), (105, 104, 202), (150, 149, 202), (195, 194, 202), (134, 133, 202), (179, 178, 202), (118, 117, 202), (163, 162, 202), (102, 101, 202), (147, 146, 202), (192, 191, 202), (131, 130, 202), (176, 175, 202), (115, 114, 202), (160, 159, 202), (201, 198, 202), (144, 143, 202), (189, 188, 202), (128, 127, 202), (173, 172, 202), (112, 111, 202), (157, 156, 202), (141, 140, 202), (186, 185, 202), (125, 124, 202), (170, 169, 202), (109, 108, 202), (154, 153, 202), (138, 137, 202), (183, 182, 202), (122, 121, 202), (167, 166, 202), (106, 105, 202), (151, 150, 202), (196, 195, 202), (135, 134, 202), (180, 179, 202), (119, 118, 202), (164, 163, 202), (103, 102, 202), (148, 147, 202), (193, 192, 202), (132, 131, 202), (177, 176, 202), (116, 115, 202), (161, 160, 202), (200, 201, 202), (145, 144, 202), (190, 189, 202), (129, 128, 202), (174, 173, 202), (113, 112, 202), (158, 157, 202), (142, 141, 202), (187, 186, 202), (126, 125, 202), (171, 170, 202), (110, 109, 202), (155, 154, 202), (139, 138, 202), (184, 183, 202), (14, 15, 100), (59, 60, 100), (43, 44, 100), (88, 89, 100), (27, 28, 100), (72, 73, 100), (11, 12, 100), (56, 57, 100), (40, 41, 100), (85, 86, 100), (24, 25, 100), (69, 70, 100), (8, 9, 100), (53, 54, 100), (98, 99, 100), (37, 38, 100), (82, 83, 100), (21, 22, 100), (66, 67, 100), (5, 6, 100), (50, 51, 100), (95, 96, 100), (34, 35, 100), (79, 80, 100), (18, 19, 100), (63, 64, 100), (2, 3, 100), (47, 48, 100), (92, 93, 100), (31, 32, 100), (76, 77, 100), (15, 16, 100), (60, 61, 100), (44, 45, 100), (89, 90, 100), (28, 29, 100), (73, 74, 100), (12, 13, 100), (57, 58, 100), (41, 42, 100), (86, 87, 100), (25, 26, 100), (70, 71, 100), (9, 10, 100), (54, 55, 100), (99, 0, 100), (38, 39, 100), (83, 84, 100), (22, 23, 100), (67, 68, 100), (6, 7, 100), (51, 52, 100), (96, 97, 100), (35, 36, 100), (80, 81, 100), (19, 20, 100), (64, 65, 100), (3, 4, 100), (48, 49, 100), (93, 94, 100), (32, 33, 100), (77, 78, 100), (16, 17, 100), (61, 62, 100), (0, 1, 100), (45, 46, 100), (90, 91, 100), (29, 30, 100), (74, 75, 100), (13, 14, 100), (58, 59, 100), (42, 43, 100), (87, 88, 100), (26, 27, 100), (71, 72, 100), (10, 11, 100), (55, 56, 100), (39, 40, 100), (84, 85, 100), (23, 24, 100), (68, 69, 100), (7, 8, 100), (52, 53, 100), (97, 98, 100), (36, 37, 100), (81, 82, 100), (20, 21, 100), (65, 66, 100), (4, 5, 100), (49, 50, 100), (94, 95, 100), (33, 34, 100), (78, 79, 100), (17, 18, 100), (62, 63, 100), (1, 2, 100), (46, 47, 100), (91, 92, 100), (30, 31, 100), (75, 76, 100), (226, 225, 304), (271, 270, 304), (210, 209, 304), (255, 254, 304), (300, 299, 304), (239, 238, 304), (284, 283, 304), (223, 222, 304), (268, 267, 304), (207, 206, 304), (252, 251, 304), (297, 296, 304), (236, 235, 304), (281, 280, 304), (220, 219, 304), (265, 264, 304), (204, 302, 304), (249, 248, 304), (294, 293, 304), (233, 232, 304), (278, 277, 304), (217, 216, 304), (262, 261, 304), (246, 245, 304), (291, 290, 304), (230, 229, 304), (275, 274, 304), (214, 213, 304), (259, 258, 304), (243, 242, 304), (288, 287, 304), (227, 226, 304), (272, 271, 304), (211, 210, 304), (256, 255, 304), (301, 300, 304), (240, 239, 304), (285, 284, 304), (224, 223, 304), (269, 268, 304), (208, 207, 304), (253, 252, 304), (298, 297, 304), (237, 236, 304), (282, 281, 304), (221, 220, 304), (266, 265, 304), (205, 204, 304), (250, 249, 304), (295, 294, 304), (234, 233, 304), (279, 278, 304), (218, 217, 304), (263, 262, 304), (303, 301, 304), (247, 246, 304), (292, 291, 304), (231, 230, 304), (276, 275, 304), (215, 214, 304), (260, 259, 304), (244, 243, 304), (289, 288, 304), (228, 227, 304), (273, 272, 304), (212, 211, 304), (257, 256, 304), (241, 240, 304), (286, 285, 304), (225, 224, 304), (270, 269, 304), (209, 208, 304), (254, 253, 304), (299, 298, 304), (238, 237, 304), (283, 282, 304), (222, 221, 304), (267, 266, 304), (206, 205, 304), (251, 250, 304), (296, 295, 304), (235, 234, 304), (280, 279, 304), (219, 218, 304), (264, 263, 304), (302, 303, 304), (248, 247, 304), (293, 292, 304), (232, 231, 304), (277, 276, 304), (216, 215, 304), (261, 260, 304), (245, 244, 304), (290, 289, 304), (229, 228, 304), (274, 273, 304), (213, 212, 304), (258, 257, 304), (242, 241, 304), (287, 286, 304)])
me_circle.use_remesh_preserve_volume = False
me_circle.use_remesh_preserve_attributes = False
me_circle.use_mirror_vertex_groups = False
me_circle.update()

# ---- objects
ob_circle_004 = bpy.data.objects.new('Circle.004', me_circle_004)
ob_circle_003 = bpy.data.objects.new('Circle.003', me_circle_003)
ob_circle_002 = bpy.data.objects.new('Circle.002', me_circle_002)
ob_sphere_001 = bpy.data.objects.new('Sphere.001', me_sphere_001)
ob_sphere = bpy.data.objects.new('Sphere', me_sphere)
ob_circle_001 = bpy.data.objects.new('Circle.001', me_circle_001)
ob_circle = bpy.data.objects.new('Circle', me_circle)
ob_lamp = bpy.data.objects.new('Lamp', light_lamp)
ob_camera = bpy.data.objects.new('Camera', cam_camera)

# ---- transforms, parenting, visibility, modifiers, constraints
ob_circle_004.location = (-1.794, -3.808, 0.3604)
ob_circle_004.rotation_euler = (0.2506, -0.8994, -3.091)
ob_circle_004.scale = (1.112, 1.112, 1.112)
ob_circle_004.lineart.crease_threshold = 0.0
ob_circle_003.parent = ob_circle_004
ob_circle_003.matrix_parent_inverse = Matrix(((-0.5585, -0.02847, 0.7039, -1.364), (0.2187, -0.8609, 0.1387, -2.936), (0.6697, 0.2574, 0.5418, 1.986), (0.0, 0.0, 0.0, 1.0)))
ob_circle_003.location = (-1.794, -3.808, 0.3604)
ob_circle_003.rotation_euler = (0.2636, -0.7038, -4.04)
ob_circle_003.scale = (1.112, 1.112, 1.112)
ob_circle_003.lineart.crease_threshold = 0.0
ob_circle_002.parent = ob_circle_004
ob_circle_002.matrix_parent_inverse = Matrix(((-0.5585, -0.02847, 0.7039, -1.364), (0.2187, -0.8609, 0.1387, -2.936), (0.6697, 0.2574, 0.5418, 1.986), (0.0, 0.0, 0.0, 1.0)))
ob_circle_002.location = (-1.794, -3.808, 0.3604)
ob_circle_002.rotation_euler = (0.0, -0.5009, 0.0)
ob_circle_002.scale = (1.112, 1.112, 1.112)
ob_circle_002.lineart.crease_threshold = 0.0
ob_sphere_001.parent = ob_circle_004
ob_sphere_001.matrix_parent_inverse = Matrix(((-0.5585, -0.02847, 0.7039, -1.364), (0.2187, -0.8609, 0.1387, -2.936), (0.6697, 0.2574, 0.5418, 1.986), (0.0, 0.0, 0.0, 1.0)))
ob_sphere_001.location = (-1.815, -3.784, 0.3778)
ob_sphere_001.lineart.crease_threshold = 0.0
ob_sphere.parent = ob_circle_004
ob_sphere.matrix_parent_inverse = Matrix(((-0.5585, -0.02847, 0.7039, -1.364), (0.2187, -0.8609, 0.1387, -2.936), (0.6697, 0.2574, 0.5418, 1.986), (0.0, 0.0, 0.0, 1.0)))
ob_sphere.location = (-1.815, -3.784, 0.3778)
ob_sphere.lineart.crease_threshold = 0.0
ob_circle_001.parent = ob_circle_004
ob_circle_001.matrix_parent_inverse = Matrix(((-0.5585, -0.02847, 0.7039, -1.364), (0.2187, -0.8609, 0.1387, -2.936), (0.6697, 0.2574, 0.5418, 1.986), (0.0, 0.0, 0.0, 1.0)))
ob_circle_001.location = (-1.794, -3.808, 0.3604)
ob_circle_001.scale = (1.112, 1.112, 1.112)
ob_circle_001.lineart.crease_threshold = 0.0
ob_circle.location = (0.477, -0.5757, 0.4468)
ob_circle.lineart.crease_threshold = 0.0
ob_lamp.location = (4.076, 1.005, 5.904)
ob_lamp.rotation_euler = (0.6503, 0.05522, 1.866)
ob_lamp.lock_rotations_4d = False
ob_lamp.empty_display_type = 'ARROWS'
ob_lamp.color = (0.0, 0.0, 0.0, 0.0)
ob_lamp.lineart.crease_threshold = 0.0
ob_camera.location = (7.481, -6.508, 5.344)
ob_camera.rotation_euler = (1.109, 0.01082, 0.8149)
ob_camera.lock_rotations_4d = False
ob_camera.empty_display_type = 'ARROWS'
ob_camera.color = (0.0, 0.0, 0.0, 0.0)
ob_camera.display_type = 'WIRE'
ob_camera.lineart.crease_threshold = 0.0

# ---- collection membership
col_collection_1.objects.link(ob_circle_004)
col_collection_1.objects.link(ob_circle_003)
col_collection_1.objects.link(ob_circle_002)
col_collection_1.objects.link(ob_sphere_001)
col_collection_1.objects.link(ob_sphere)
col_collection_1.objects.link(ob_circle_001)
col_collection_1.objects.link(ob_circle)
col_collection_1.objects.link(ob_lamp)
col_collection_1.objects.link(ob_camera)

# ---- scene / render settings (as saved in the file)
scene.camera = ob_camera
scene.frame_start = 1; scene.frame_end = 250; scene.frame_set(3)
scene.render.engine = 'BLENDER_EEVEE_NEXT'
scene.render.image_settings.color_mode = 'RGB'
scene.render.image_settings.compression = 90
scene.render.resolution_percentage = 50
scene.render.dither_intensity = 0.0
scene.cycles.use_denoising = False
scene.cycles.samples = 10
scene.cycles.sampling_pattern = 'TABULATED_SOBOL'
scene.cycles.light_sampling_threshold = 0.0
scene.cycles.use_adaptive_sampling = False
scene.cycles.use_light_tree = False
scene.cycles.blur_glossy = 0.0
scene.cycles.volume_bounces = 1
scene.cycles.pixel_filter_type = 'GAUSSIAN'
scene.cycles.sample_clamp_indirect = 0.0
scene.view_settings.view_transform = 'Standard'
bpy.context.view_layer.update()
